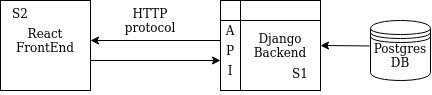

The diagram above was exported from draw.io. Its source (the exported page's mxGraphModel, read from the mxfile embedded in the PNG):
<mxGraphModel dx="668" dy="370" grid="1" gridSize="10" guides="1" tooltips="1" connect="1" arrows="1" fold="1" page="1" pageScale="1" pageWidth="850" pageHeight="1100" math="0" shadow="0">
  <root>
    <mxCell id="0" />
    <mxCell id="1" parent="0" />
    <mxCell id="lU5cZP9HlqocYtG9X5qG-1" value="" style="shape=internalStorage;whiteSpace=wrap;html=1;backgroundOutline=1;" vertex="1" parent="1">
      <mxGeometry x="510" y="100" width="100" height="90" as="geometry" />
    </mxCell>
    <mxCell id="lU5cZP9HlqocYtG9X5qG-2" value="" style="whiteSpace=wrap;html=1;aspect=fixed;" vertex="1" parent="1">
      <mxGeometry x="290" y="100" width="90" height="90" as="geometry" />
    </mxCell>
    <mxCell id="lU5cZP9HlqocYtG9X5qG-9" value="" style="endArrow=classic;html=1;entryX=1;entryY=0.25;entryDx=0;entryDy=0;exitX=0;exitY=0.25;exitDx=0;exitDy=0;" edge="1" parent="1">
      <mxGeometry width="50" height="50" relative="1" as="geometry">
        <mxPoint x="510" y="140" as="sourcePoint" />
        <mxPoint x="380" y="140" as="targetPoint" />
      </mxGeometry>
    </mxCell>
    <mxCell id="lU5cZP9HlqocYtG9X5qG-11" value="&lt;div&gt;React&lt;/div&gt;&lt;div&gt;FrontEnd&lt;/div&gt;" style="text;html=1;strokeColor=none;fillColor=none;align=center;verticalAlign=middle;whiteSpace=wrap;rounded=0;" vertex="1" parent="1">
      <mxGeometry x="315" y="130" width="40" height="20" as="geometry" />
    </mxCell>
    <mxCell id="lU5cZP9HlqocYtG9X5qG-12" value="&lt;div&gt;Django&lt;/div&gt;&lt;div&gt;Backend&lt;br&gt;&lt;/div&gt;" style="text;html=1;strokeColor=none;fillColor=none;align=center;verticalAlign=middle;whiteSpace=wrap;rounded=0;" vertex="1" parent="1">
      <mxGeometry x="550" y="135" width="40" height="20" as="geometry" />
    </mxCell>
    <mxCell id="lU5cZP9HlqocYtG9X5qG-14" value="" style="shape=datastore;whiteSpace=wrap;html=1;" vertex="1" parent="1">
      <mxGeometry x="660" y="120" width="60" height="60" as="geometry" />
    </mxCell>
    <mxCell id="lU5cZP9HlqocYtG9X5qG-15" value="&lt;div&gt;Postgres&lt;/div&gt;&lt;div&gt;DB&lt;br&gt;&lt;/div&gt;" style="text;html=1;strokeColor=none;fillColor=none;align=center;verticalAlign=middle;whiteSpace=wrap;rounded=0;" vertex="1" parent="1">
      <mxGeometry x="670" y="140" width="40" height="30" as="geometry" />
    </mxCell>
    <mxCell id="lU5cZP9HlqocYtG9X5qG-19" value="A" style="text;html=1;strokeColor=none;fillColor=none;align=center;verticalAlign=middle;whiteSpace=wrap;rounded=0;" vertex="1" parent="1">
      <mxGeometry x="500" y="120" width="40" height="20" as="geometry" />
    </mxCell>
    <mxCell id="lU5cZP9HlqocYtG9X5qG-20" value="P" style="text;html=1;strokeColor=none;fillColor=none;align=center;verticalAlign=middle;whiteSpace=wrap;rounded=0;" vertex="1" parent="1">
      <mxGeometry x="500" y="140" width="40" height="20" as="geometry" />
    </mxCell>
    <mxCell id="lU5cZP9HlqocYtG9X5qG-21" value="I" style="text;html=1;strokeColor=none;fillColor=none;align=center;verticalAlign=middle;whiteSpace=wrap;rounded=0;" vertex="1" parent="1">
      <mxGeometry x="500" y="160" width="40" height="20" as="geometry" />
    </mxCell>
    <mxCell id="lU5cZP9HlqocYtG9X5qG-26" value="HTTP protocol" style="text;html=1;strokeColor=none;fillColor=none;align=center;verticalAlign=middle;whiteSpace=wrap;rounded=0;" vertex="1" parent="1">
      <mxGeometry x="420" y="110" width="40" height="20" as="geometry" />
    </mxCell>
    <mxCell id="lU5cZP9HlqocYtG9X5qG-27" value="" style="endArrow=classic;html=1;entryX=1;entryY=0.5;entryDx=0;entryDy=0;exitX=-0.014;exitY=0.424;exitDx=0;exitDy=0;exitPerimeter=0;" edge="1" parent="1" source="lU5cZP9HlqocYtG9X5qG-14" target="lU5cZP9HlqocYtG9X5qG-1">
      <mxGeometry width="50" height="50" relative="1" as="geometry">
        <mxPoint x="620" y="155" as="sourcePoint" />
        <mxPoint x="670" y="105" as="targetPoint" />
      </mxGeometry>
    </mxCell>
    <mxCell id="lU5cZP9HlqocYtG9X5qG-33" value="&lt;div&gt;S2&lt;/div&gt;&lt;div&gt;&lt;br&gt;&lt;/div&gt;" style="text;html=1;strokeColor=none;fillColor=none;align=center;verticalAlign=middle;whiteSpace=wrap;rounded=0;" vertex="1" parent="1">
      <mxGeometry x="290" y="110" width="40" height="20" as="geometry" />
    </mxCell>
    <mxCell id="lU5cZP9HlqocYtG9X5qG-34" value="&lt;div&gt;S1&lt;/div&gt;&lt;div&gt;&lt;br&gt;&lt;/div&gt;" style="text;html=1;strokeColor=none;fillColor=none;align=center;verticalAlign=middle;whiteSpace=wrap;rounded=0;" vertex="1" parent="1">
      <mxGeometry x="570" y="170" width="40" height="20" as="geometry" />
    </mxCell>
    <mxCell id="lU5cZP9HlqocYtG9X5qG-37" value="" style="endArrow=classic;html=1;entryX=0.25;entryY=0;entryDx=0;entryDy=0;exitX=1;exitY=0.667;exitDx=0;exitDy=0;exitPerimeter=0;" edge="1" parent="1" source="lU5cZP9HlqocYtG9X5qG-2" target="lU5cZP9HlqocYtG9X5qG-21">
      <mxGeometry width="50" height="50" relative="1" as="geometry">
        <mxPoint x="440" y="190" as="sourcePoint" />
        <mxPoint x="490" y="140" as="targetPoint" />
      </mxGeometry>
    </mxCell>
  </root>
</mxGraphModel>